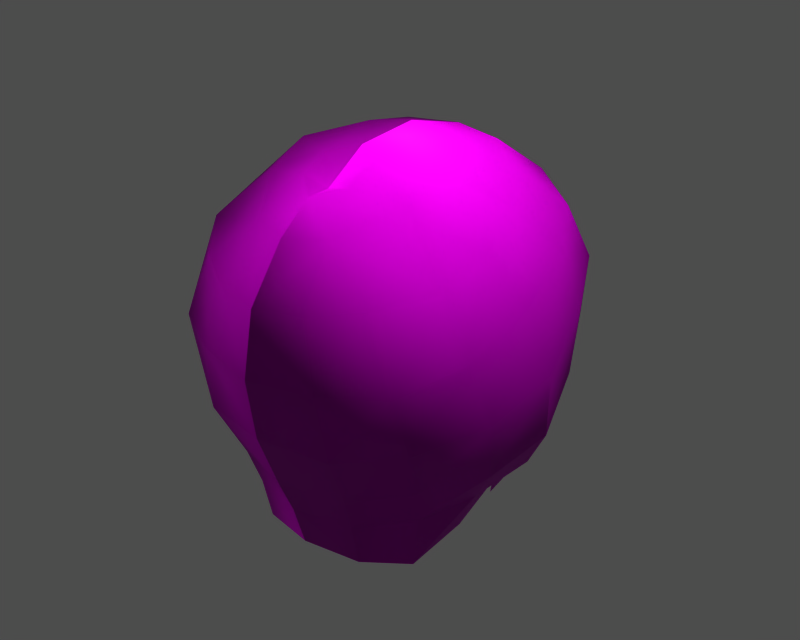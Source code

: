 # Source: p082005.blend  (saved by Blender 3.6.13; exported with 4.5.12 LTS)
import bpy
from mathutils import Matrix  # noqa: F401  (used for matrix-valued properties, if any)

bpy.ops.wm.read_factory_settings(use_empty=True)
scene = bpy.context.scene
scene.name = '1'

# ---- collections
col_collection_1 = bpy.data.collections.new('Collection 1'); scene.collection.children.link(col_collection_1)

# ---- images (referenced by path relative to the original .blend; pixels are not part of the script)
import os
ASSET_DIR = os.environ.get("B2B_ASSET_DIR", "")  # directory of the original .blend (textures are referenced by path, not embedded)
HERE = os.path.dirname(os.path.abspath(__file__))  # packed textures are extracted next to this script under _unpacked/

def load_image(name, relpath, width, height, colorspace="sRGB"):
    """Load a texture the original file referenced (path relative to the .blend, or extracted next to this script)."""
    p = next((c for c in (os.path.join(HERE, relpath), os.path.join(ASSET_DIR, relpath)) if relpath and os.path.exists(c)), "")
    if p:
        img = bpy.data.images.load(p, check_existing=True)
        img.name = name
    else:  # same state as the original file: an image datablock whose file is absent (Cycles renders it pink)
        img = bpy.data.images.new(name, width, height)
        img.source = "FILE"
        img.filepath = "//" + (relpath or name)
    img.colorspace_settings.name = colorspace
    return img
img_m_hair_diff_0 = load_image('m_hair_diff_0', 'p082005.dds', 1024, 1024, 'Non-Color')
img_m_hair_norm_0 = load_image('m_hair_norm_0', 'p082005_n.dds', 1024, 1024, 'Non-Color')
img_m_hair_spec_0 = load_image('m_hair_spec_0', 'p082005_sp.dds', 1024, 1024, 'Non-Color')

# ---- materials (node trees are filled in below, after node groups)
mat_m_hair_mat_001 = bpy.data.materials.new('m_hair_mat.001')

# ---- material node trees
mat_m_hair_mat_001.use_nodes = True; mat_m_hair_mat_001.node_tree.nodes.clear()
_N = mat_m_hair_mat_001.node_tree.nodes; _L = mat_m_hair_mat_001.node_tree.links
n0 = _N.new('ShaderNodeBsdfPrincipled'); n0.name = 'Principled BSDF'; n0.location = (0, 0)
n0.distribution = 'GGX'
n0.subsurface_method = 'RANDOM_WALK_SKIN'
n0.inputs[3].default_value = 1.45
n0.inputs[27].default_value = (0.0, 0.0, 0.0, 1.0)
n0.inputs[28].default_value = 1.0
n1 = _N.new('ShaderNodeOutputMaterial'); n1.name = 'Material Output'; n1.location = (0, 0)
n2 = _N.new('ShaderNodeTexImage'); n2.name = 'Image Texture'; n2.location = (0, 0)
n2.image = img_m_hair_diff_0
n3 = _N.new('ShaderNodeUVMap'); n3.name = 'UV Map'; n3.location = (0, 0)
n4 = _N.new('ShaderNodeTexImage'); n4.name = 'Image Texture.001'; n4.location = (0, 0)
n4.image = img_m_hair_norm_0
n5 = _N.new('ShaderNodeNormalMap'); n5.name = 'Normal Map'; n5.location = (0, 0)
n6 = _N.new('ShaderNodeUVMap'); n6.name = 'UV Map.001'; n6.location = (0, 0)
n7 = _N.new('ShaderNodeTexImage'); n7.name = 'Image Texture.002'; n7.location = (0, 0)
n7.image = img_m_hair_spec_0
n8 = _N.new('ShaderNodeUVMap'); n8.name = 'UV Map.002'; n8.location = (0, 0)
_L.new(n0.outputs[0], n1.inputs[0])
_L.new(n2.outputs[0], n0.inputs[0])
_L.new(n3.outputs[0], n2.inputs[0])
_L.new(n4.outputs[0], n5.inputs[1])
_L.new(n5.outputs[0], n0.inputs[5])
_L.new(n6.outputs[0], n4.inputs[0])
_L.new(n7.outputs[0], n0.inputs[13])
_L.new(n8.outputs[0], n7.inputs[0])
n1.is_active_output = True

# ---- meshes
me_m_hair = bpy.data.meshes.new('m_hair')
me_m_hair.from_pydata([(6.193, 5.383, 10.57), (3.347, 7.371, 11.23), (2.726, 4.348, 13.37), (-3.674, -8.832, 2.229), (-3.184, -7.398, -0.7703), (0.005661, -8.365, -0.7478), (-6.449, 0.452, 11.91), (-7.735, 2.44, 9.531), (-8.378, -1.1, 8.176), (6.299, -7.702, 5.872), (8.006, -4.698, 6.842), (6.809, -5.085, 9.958), (-7.03, -2.262, 10.89), (8.505, -3.549, 3.516), (6.473, -6.68, 2.655), (5.744, -5.067, -0.5187), (6.95, 1.985, -1.864), (5.705, 4.96, -0.6211), (7.462, 4.526, 2.3), (3.626, 9.314, 8.175), (6.583, 7.103, 7.487), (5.949, 7.809, 3.966), (-8.147, 3.907, 6.337), (-7.45, 4.526, 2.3), (-8.38, 1.192, 0.6717), (0.005661, -9.36, 8.756), (0.005661, -7.44, 11.34), (-2.016, -6.699, 11.53), (0.005661, -9.541, 2.367), (6.405, -1.611, -2.201), (5.181, -1.153, -4.732), (5.289, 1.409, -3.526), (-5.733, -5.067, -0.5187), (-6.462, -6.68, 2.655), (-8.494, -3.549, 3.516), (-9.03, 0.1856, 4.64), (3.347, 10.14, 4.894), (0.005661, 10.83, 5.133), (0.005661, 10.07, 8.422), (-4.03, -3.891, 12.66), (-1.331, -4.585, 13.08), (0.005661, 4.882, 13.5), (0.005661, 1.268, 14.47), (-7.706, -2.375, -0.1123), (-3.336, 10.14, 4.894), (-3.615, 9.314, 8.175), (-3.336, 7.371, 11.23), (-2.714, 4.348, 13.37), (-5.937, 7.809, 3.966), (8.392, 1.192, 0.6717), (8.158, 3.907, 6.337), (8.389, -1.1, 8.176), (7.747, 2.44, 9.531), (6.46, 0.452, 11.91), (2.028, -6.699, 11.53), (4.766, -7.438, 9.325), (1.976, 0.5705, 14.23), (0.005661, -2.201, 14.17), (5.608, 2.819, -2.569), (3.685, -8.832, 2.229), (-2.551, -8.817, 8.967), (-3.336, -9.253, 5.661), (0.005661, -10.0, 5.566), (-6.798, -5.085, 9.958), (-7.994, -4.698, 6.842), (-6.288, -7.702, 5.872), (3.196, -7.398, -0.7703), (-5.186, 4.842, -2.303), (-4.187, 4.793, -5.044), (-5.597, 2.819, -2.569), (7.717, -2.375, -0.1123), (9.041, 0.1856, 4.64), (7.041, -2.262, 10.89), (4.042, -3.891, 12.66), (4.198, 4.793, -5.044), (5.197, 4.842, -2.303), (-5.169, -1.153, -4.732), (-6.394, -1.611, -2.201), (-5.278, 1.409, -3.526), (-6.939, 1.985, -1.864), (-5.694, 4.96, -0.6211), (-6.182, 5.383, 10.57), (-6.571, 7.103, 7.487), (-4.236, -1.592, 13.53), (3.347, -9.253, 5.661), (2.562, -8.817, 8.967), (-4.755, -7.438, 9.325), (4.247, -1.592, 13.53), (8.392, 1.192, 0.6717), (6.95, 1.985, -1.864), (-8.38, 1.192, 0.6717), (-6.939, 1.985, -1.864), (1.342, -4.585, 13.08), (-1.372, -3.151, 13.78), (-1.965, 0.5705, 14.23), (4.357, 2.646, -5.27), (-4.345, 2.646, -5.27), (0.005661, 8.07, 11.45), (-2.8, 9.889, 3.023), (-4.825, 7.768, 2.11), (4.836, 7.768, 2.11), (2.811, 9.889, 3.023), (-4.683, -4.216, -5.59), (-5.166, -4.447, -2.638), (-2.981, -6.723, -2.782), (5.177, -4.447, -2.638), (4.694, -4.216, -5.59), (2.992, -6.723, -2.782), (4.575, 2.959, 12.92), (-4.564, 2.959, 12.92), (-2.935, -6.214, -5.115), (0.005661, -7.549, -2.64), (2.946, -6.214, -5.115), (0.005661, -5.738, 12.69), (1.384, -3.151, 13.78), (0.005661, -4.464, 12.72), (0.005661, 10.57, 3.328), (0.005661, -6.872, -4.922), (-5.278, 1.409, -3.526), (5.289, 1.409, -3.526)], [], [(0, 1, 2), (3, 4, 5), (6, 7, 8), (9, 10, 11), (8, 12, 6), (13, 14, 15), (16, 17, 18), (19, 20, 21), (22, 23, 24), (25, 26, 27), (5, 28, 3), (29, 30, 31), (32, 33, 34), (24, 35, 22), (36, 37, 38), (39, 27, 40), (2, 41, 42), (34, 43, 32), (44, 45, 38), (46, 47, 41), (45, 44, 48), (49, 18, 50), (51, 52, 53), (54, 55, 11), (56, 42, 57), (16, 58, 17), (59, 28, 5), (11, 55, 9), (60, 61, 62), (63, 64, 65), (66, 15, 14), (67, 68, 69), (15, 70, 13), (50, 71, 49), (53, 72, 51), (54, 11, 73), (74, 75, 58), (76, 77, 78), (69, 79, 80), (47, 46, 81), (48, 82, 45), (42, 41, 47), (83, 6, 12), (62, 25, 60), (62, 84, 85), (23, 80, 79), (38, 19, 36), (41, 2, 1), (21, 36, 19), (63, 27, 39), (65, 86, 63), (72, 53, 87), (42, 56, 2), (12, 8, 64), (43, 34, 35), (10, 51, 72), (71, 13, 70), (33, 32, 4), (7, 22, 35), (82, 81, 46), (71, 50, 52), (1, 0, 20), (70, 88, 71), (29, 31, 89), (35, 90, 43), (78, 77, 91), (5, 66, 59), (54, 73, 92), (39, 40, 93), (10, 9, 14), (28, 59, 84), (33, 65, 64), (61, 3, 28), (6, 83, 94), (94, 83, 93), (38, 37, 44), (95, 74, 58), (68, 96, 69), (19, 38, 97), (97, 38, 45), (98, 99, 48), (48, 99, 80), (21, 100, 101), (17, 100, 21), (102, 103, 77), (104, 103, 102), (105, 106, 29), (106, 105, 107), (45, 46, 97), (46, 45, 82), (97, 1, 19), (20, 19, 1), (53, 108, 56), (108, 53, 52), (94, 109, 6), (7, 6, 109), (59, 14, 9), (14, 59, 66), (65, 33, 3), (4, 3, 33), (102, 110, 104), (111, 104, 110), (107, 112, 106), (112, 107, 111), (54, 26, 25), (113, 54, 92), (114, 57, 115), (114, 56, 57), (35, 8, 7), (8, 35, 34), (52, 51, 71), (13, 71, 51), (109, 81, 7), (22, 7, 81), (52, 0, 108), (0, 52, 50), (86, 27, 63), (27, 60, 25), (51, 10, 13), (14, 13, 10), (34, 64, 8), (64, 34, 33), (25, 85, 54), (85, 25, 62), (18, 49, 16), (29, 89, 88), (79, 24, 23), (90, 91, 77), (1, 97, 41), (41, 97, 46), (86, 65, 61), (3, 61, 65), (84, 9, 55), (9, 84, 59), (93, 40, 115), (113, 92, 115), (36, 101, 116), (101, 36, 21), (116, 98, 44), (48, 44, 98), (20, 0, 50), (20, 50, 18), (81, 82, 22), (23, 22, 82), (88, 70, 29), (105, 29, 70), (77, 43, 90), (43, 77, 103), (56, 87, 53), (87, 56, 114), (47, 109, 94), (81, 109, 47), (108, 2, 56), (108, 0, 2), (111, 117, 112), (110, 117, 111), (47, 94, 42), (42, 94, 57), (84, 62, 28), (28, 62, 61), (113, 26, 54), (26, 113, 27), (116, 37, 36), (44, 37, 116), (12, 63, 39), (64, 63, 12), (11, 72, 73), (72, 11, 10), (87, 73, 72), (73, 87, 114), (12, 39, 83), (83, 39, 93), (18, 21, 20), (21, 18, 17), (82, 48, 23), (80, 23, 48), (86, 60, 27), (61, 60, 86), (85, 55, 54), (55, 85, 84), (76, 102, 77), (106, 30, 29), (92, 114, 115), (92, 73, 114), (57, 93, 115), (94, 93, 57), (69, 118, 79), (69, 96, 118), (119, 58, 16), (95, 58, 119), (15, 66, 107), (111, 107, 66), (104, 4, 32), (4, 104, 111), (40, 113, 115), (27, 113, 40), (103, 32, 43), (32, 103, 104), (70, 15, 105), (107, 105, 15), (66, 5, 111), (111, 5, 4), (67, 69, 80), (58, 75, 17)])
me_m_hair.polygons.foreach_set('use_smooth', [True] * 204)
_uv = me_m_hair.uv_layers.new(name='UVTex')
_uv.uv.foreach_set('vector', [0.3711, 0.6478, 0.2937, 0.7201, 0.4031, 0.7903, 0.8435, 0.3661, 0.8236, 0.2645, 0.9268, 0.25, 0.5248, 0.67, 0.4555, 0.5926, 0.5543, 0.5392, 0.7632, 0.4777, 0.6604, 0.4985, 0.6806, 0.5967, 0.5543, 0.5392, 0.6001, 0.6279, 0.5248, 0.67, 0.6216, 0.398, 0.7348, 0.3749, 0.7132, 0.2707, 0.4433, 0.2272, 0.3214, 0.261, 0.3588, 0.3699, 0.2133, 0.6257, 0.3049, 0.5565, 0.2506, 0.4506, 0.3996, 0.4972, 0.3588, 0.3699, 0.4717, 0.3116, 0.9372, 0.6275, 0.8669, 0.7382, 0.8007, 0.715, 0.9268, 0.25, 0.9629, 0.358, 0.8435, 0.3661, 0.6087, 0.2078, 0.6148, 0.1202, 0.5291, 0.1353, 0.7132, 0.2707, 0.7348, 0.3749, 0.6216, 0.398, 0.4717, 0.3116, 0.5083, 0.4322, 0.3996, 0.4972, 0.1544, 0.527, 0.05854, 0.5889, 0.1211, 0.7015, 0.6775, 0.7226, 0.8007, 0.715, 0.7345, 0.7921, 0.4031, 0.7903, 0.3662, 0.8708, 0.5129, 0.891, 0.6216, 0.398, 0.609, 0.2849, 0.7132, 0.2707, 0.1544, 0.527, 0.2133, 0.6257, 0.1211, 0.7015, 0.2937, 0.7201, 0.4031, 0.7903, 0.3662, 0.8708, 0.2133, 0.6257, 0.1544, 0.527, 0.2506, 0.4506, 0.4717, 0.3116, 0.3588, 0.3699, 0.3996, 0.4972, 0.5543, 0.5392, 0.4555, 0.5926, 0.5248, 0.67, 0.8007, 0.715, 0.776, 0.5978, 0.6806, 0.5967, 0.5376, 0.8274, 0.5129, 0.891, 0.6466, 0.8732, 0.4433, 0.2272, 0.4053, 0.1908, 0.3214, 0.261, 0.8435, 0.3661, 0.9629, 0.358, 0.9268, 0.25, 0.6806, 0.5967, 0.776, 0.5978, 0.7632, 0.4777, 0.8564, 0.6057, 0.8622, 0.4846, 0.9716, 0.4937, 0.6806, 0.5967, 0.6604, 0.4985, 0.7632, 0.4777, 0.8236, 0.2645, 0.7132, 0.2707, 0.7348, 0.3749, 0.3338, 0.1968, 0.3348, 0.09935, 0.4053, 0.1908, 0.7132, 0.2707, 0.609, 0.2849, 0.6216, 0.398, 0.3996, 0.4972, 0.5083, 0.4322, 0.4717, 0.3116, 0.5248, 0.67, 0.6001, 0.6279, 0.5543, 0.5392, 0.8007, 0.715, 0.6806, 0.5967, 0.6775, 0.7226, 0.3348, 0.09935, 0.3338, 0.1968, 0.4053, 0.1908, 0.6148, 0.1202, 0.6087, 0.2078, 0.5291, 0.1353, 0.4053, 0.1908, 0.4433, 0.2272, 0.3214, 0.261, 0.4031, 0.7903, 0.2937, 0.7201, 0.3711, 0.6478, 0.2506, 0.4506, 0.3049, 0.5565, 0.2133, 0.6257, 0.5129, 0.891, 0.3662, 0.8708, 0.4031, 0.7903, 0.6007, 0.7446, 0.5248, 0.67, 0.6001, 0.6279, 0.9716, 0.4937, 0.9372, 0.6275, 0.8564, 0.6057, 0.9716, 0.4937, 0.8622, 0.4846, 0.8564, 0.6057, 0.3588, 0.3699, 0.3214, 0.261, 0.4433, 0.2272, 0.1211, 0.7015, 0.2133, 0.6257, 0.1544, 0.527, 0.3662, 0.8708, 0.4031, 0.7903, 0.2937, 0.7201, 0.2506, 0.4506, 0.1544, 0.527, 0.2133, 0.6257, 0.6806, 0.5967, 0.8007, 0.715, 0.6775, 0.7226, 0.7632, 0.4777, 0.776, 0.5978, 0.6806, 0.5967, 0.6001, 0.6279, 0.5248, 0.67, 0.6007, 0.7446, 0.5129, 0.891, 0.5376, 0.8274, 0.4031, 0.7903, 0.6001, 0.6279, 0.5543, 0.5392, 0.6604, 0.4985, 0.609, 0.2849, 0.6216, 0.398, 0.5083, 0.4322, 0.6604, 0.4985, 0.5543, 0.5392, 0.6001, 0.6279, 0.5083, 0.4322, 0.6216, 0.398, 0.609, 0.2849, 0.7348, 0.3749, 0.7132, 0.2707, 0.8236, 0.2645, 0.4555, 0.5926, 0.3996, 0.4972, 0.5083, 0.4322, 0.3049, 0.5565, 0.3711, 0.6478, 0.2937, 0.7201, 0.5083, 0.4322, 0.3996, 0.4972, 0.4555, 0.5926, 0.2937, 0.7201, 0.3711, 0.6478, 0.3049, 0.5565, 0.609, 0.2849, 0.495, 0.2957, 0.5083, 0.4322, 0.6087, 0.2078, 0.5291, 0.1353, 0.4944, 0.2007, 0.5083, 0.4322, 0.495, 0.2957, 0.609, 0.2849, 0.5291, 0.1353, 0.6087, 0.2078, 0.4944, 0.2007, 0.9268, 0.25, 0.8236, 0.2645, 0.8435, 0.3661, 0.8007, 0.715, 0.6775, 0.7226, 0.7345, 0.7921, 0.6775, 0.7226, 0.7345, 0.7921, 0.6749, 0.8186, 0.6604, 0.4985, 0.7632, 0.4777, 0.7348, 0.3749, 0.9629, 0.358, 0.8435, 0.3661, 0.8622, 0.4846, 0.7348, 0.3749, 0.7632, 0.4777, 0.6604, 0.4985, 0.8622, 0.4846, 0.8435, 0.3661, 0.9629, 0.358, 0.5248, 0.67, 0.6007, 0.7446, 0.5376, 0.8274, 0.5376, 0.8274, 0.6007, 0.7446, 0.6749, 0.8186, 0.1211, 0.7015, 0.05854, 0.5889, 0.1544, 0.527, 0.4069, 0.09073, 0.3348, 0.09935, 0.4053, 0.1908, 0.3348, 0.09935, 0.4069, 0.09073, 0.4053, 0.1908, 0.2133, 0.6257, 0.1211, 0.7015, 0.2259, 0.8053, 0.2259, 0.8053, 0.1211, 0.7015, 0.2133, 0.6257, 0.1209, 0.4709, 0.214, 0.3897, 0.2506, 0.4506, 0.2506, 0.4506, 0.214, 0.3897, 0.3214, 0.261, 0.2506, 0.4506, 0.214, 0.3897, 0.1209, 0.4709, 0.3214, 0.261, 0.214, 0.3897, 0.2506, 0.4506, 0.7121, 0.109, 0.7089, 0.2033, 0.6087, 0.2078, 0.8093, 0.1993, 0.7089, 0.2033, 0.7121, 0.109, 0.7089, 0.2033, 0.7121, 0.109, 0.6087, 0.2078, 0.7121, 0.109, 0.7089, 0.2033, 0.8093, 0.1993, 0.2133, 0.6257, 0.2937, 0.7201, 0.2259, 0.8053, 0.2937, 0.7201, 0.2133, 0.6257, 0.3049, 0.5565, 0.2259, 0.8053, 0.2937, 0.7201, 0.2133, 0.6257, 0.3049, 0.5565, 0.2133, 0.6257, 0.2937, 0.7201, 0.5248, 0.67, 0.4514, 0.7375, 0.5376, 0.8274, 0.4514, 0.7375, 0.5248, 0.67, 0.4555, 0.5926, 0.5376, 0.8274, 0.4514, 0.7375, 0.5248, 0.67, 0.4555, 0.5926, 0.5248, 0.67, 0.4514, 0.7375, 0.8435, 0.3661, 0.7348, 0.3749, 0.7632, 0.4777, 0.7348, 0.3749, 0.8435, 0.3661, 0.8236, 0.2645, 0.7632, 0.4777, 0.7348, 0.3749, 0.8435, 0.3661, 0.8236, 0.2645, 0.8435, 0.3661, 0.7348, 0.3749, 0.7121, 0.109, 0.794, 0.1263, 0.8093, 0.1993, 0.9053, 0.1874, 0.8093, 0.1993, 0.794, 0.1263, 0.8093, 0.1993, 0.794, 0.1263, 0.7121, 0.109, 0.794, 0.1263, 0.8093, 0.1993, 0.9053, 0.1874, 0.8007, 0.715, 0.8669, 0.7382, 0.9372, 0.6275, 0.7996, 0.8029, 0.8007, 0.715, 0.7345, 0.7921, 0.6749, 0.8186, 0.6466, 0.8732, 0.7483, 0.8374, 0.6749, 0.8186, 0.5376, 0.8274, 0.6466, 0.8732, 0.5083, 0.4322, 0.5543, 0.5392, 0.4555, 0.5926, 0.5543, 0.5392, 0.5083, 0.4322, 0.6216, 0.398, 0.4555, 0.5926, 0.5543, 0.5392, 0.5083, 0.4322, 0.6216, 0.398, 0.5083, 0.4322, 0.5543, 0.5392, 0.4514, 0.7375, 0.3711, 0.6478, 0.4555, 0.5926, 0.3996, 0.4972, 0.4555, 0.5926, 0.3711, 0.6478, 0.4555, 0.5926, 0.3711, 0.6478, 0.4514, 0.7375, 0.3711, 0.6478, 0.4555, 0.5926, 0.3996, 0.4972, 0.776, 0.5978, 0.8007, 0.715, 0.6806, 0.5967, 0.8007, 0.715, 0.8564, 0.6057, 0.9372, 0.6275, 0.5543, 0.5392, 0.6604, 0.4985, 0.6216, 0.398, 0.7348, 0.3749, 0.6216, 0.398, 0.6604, 0.4985, 0.6216, 0.398, 0.6604, 0.4985, 0.5543, 0.5392, 0.6604, 0.4985, 0.6216, 0.398, 0.7348, 0.3749, 0.9372, 0.6275, 0.8564, 0.6057, 0.8007, 0.715, 0.8564, 0.6057, 0.9372, 0.6275, 0.9716, 0.4937, 0.3588, 0.3699, 0.4717, 0.3116, 0.4433, 0.2272, 0.6087, 0.2078, 0.4944, 0.2007, 0.495, 0.2957, 0.4433, 0.2272, 0.4717, 0.3116, 0.3588, 0.3699, 0.495, 0.2957, 0.4944, 0.2007, 0.6087, 0.2078, 0.2937, 0.7201, 0.2259, 0.8053, 0.3662, 0.8708, 0.3662, 0.8708, 0.2259, 0.8053, 0.2937, 0.7201, 0.776, 0.5978, 0.7632, 0.4777, 0.8622, 0.4846, 0.8435, 0.3661, 0.8622, 0.4846, 0.7632, 0.4777, 0.8622, 0.4846, 0.7632, 0.4777, 0.776, 0.5978, 0.7632, 0.4777, 0.8622, 0.4846, 0.8435, 0.3661, 0.6749, 0.8186, 0.7345, 0.7921, 0.7483, 0.8374, 0.7996, 0.8029, 0.7345, 0.7921, 0.7483, 0.8374, 0.1544, 0.527, 0.1209, 0.4709, 0.0345, 0.528, 0.1209, 0.4709, 0.1544, 0.527, 0.2506, 0.4506, 0.0345, 0.528, 0.1209, 0.4709, 0.1544, 0.527, 0.2506, 0.4506, 0.1544, 0.527, 0.1209, 0.4709, 0.3049, 0.5565, 0.3711, 0.6478, 0.3996, 0.4972, 0.3049, 0.5565, 0.3996, 0.4972, 0.3588, 0.3699, 0.3711, 0.6478, 0.3049, 0.5565, 0.3996, 0.4972, 0.3588, 0.3699, 0.3996, 0.4972, 0.3049, 0.5565, 0.495, 0.2957, 0.609, 0.2849, 0.6087, 0.2078, 0.7089, 0.2033, 0.6087, 0.2078, 0.609, 0.2849, 0.6087, 0.2078, 0.609, 0.2849, 0.495, 0.2957, 0.609, 0.2849, 0.6087, 0.2078, 0.7089, 0.2033, 0.5376, 0.8274, 0.6007, 0.7446, 0.5248, 0.67, 0.6007, 0.7446, 0.5376, 0.8274, 0.6749, 0.8186, 0.4031, 0.7903, 0.4514, 0.7375, 0.5376, 0.8274, 0.3711, 0.6478, 0.4514, 0.7375, 0.4031, 0.7903, 0.4514, 0.7375, 0.4031, 0.7903, 0.5376, 0.8274, 0.4514, 0.7375, 0.3711, 0.6478, 0.4031, 0.7903, 0.9053, 0.1874, 0.886, 0.1158, 0.794, 0.1263, 0.794, 0.1263, 0.886, 0.1158, 0.9053, 0.1874, 0.4031, 0.7903, 0.5376, 0.8274, 0.5129, 0.891, 0.5129, 0.891, 0.5376, 0.8274, 0.6466, 0.8732, 0.8622, 0.4846, 0.9716, 0.4937, 0.9629, 0.358, 0.9629, 0.358, 0.9716, 0.4937, 0.8622, 0.4846, 0.7996, 0.8029, 0.8669, 0.7382, 0.8007, 0.715, 0.8669, 0.7382, 0.7996, 0.8029, 0.8007, 0.715, 0.0345, 0.528, 0.05854, 0.5889, 0.1544, 0.527, 0.1544, 0.527, 0.05854, 0.5889, 0.0345, 0.528, 0.6001, 0.6279, 0.6806, 0.5967, 0.6775, 0.7226, 0.6604, 0.4985, 0.6806, 0.5967, 0.6001, 0.6279, 0.6806, 0.5967, 0.6001, 0.6279, 0.6775, 0.7226, 0.6001, 0.6279, 0.6806, 0.5967, 0.6604, 0.4985, 0.6007, 0.7446, 0.6775, 0.7226, 0.6001, 0.6279, 0.6775, 0.7226, 0.6007, 0.7446, 0.6749, 0.8186, 0.6001, 0.6279, 0.6775, 0.7226, 0.6007, 0.7446, 0.6007, 0.7446, 0.6775, 0.7226, 0.6749, 0.8186, 0.3588, 0.3699, 0.2506, 0.4506, 0.3049, 0.5565, 0.2506, 0.4506, 0.3588, 0.3699, 0.3214, 0.261, 0.3049, 0.5565, 0.2506, 0.4506, 0.3588, 0.3699, 0.3214, 0.261, 0.3588, 0.3699, 0.2506, 0.4506, 0.776, 0.5978, 0.8564, 0.6057, 0.8007, 0.715, 0.8622, 0.4846, 0.8564, 0.6057, 0.776, 0.5978, 0.8564, 0.6057, 0.776, 0.5978, 0.8007, 0.715, 0.776, 0.5978, 0.8564, 0.6057, 0.8622, 0.4846, 0.6148, 0.1202, 0.7121, 0.109, 0.6087, 0.2078, 0.7121, 0.109, 0.6148, 0.1202, 0.6087, 0.2078, 0.7345, 0.7921, 0.6749, 0.8186, 0.7483, 0.8374, 0.7345, 0.7921, 0.6775, 0.7226, 0.6749, 0.8186, 0.6466, 0.8732, 0.6749, 0.8186, 0.7483, 0.8374, 0.5376, 0.8274, 0.6749, 0.8186, 0.6466, 0.8732, 0.4053, 0.1908, 0.4604, 0.1503, 0.4433, 0.2272, 0.4053, 0.1908, 0.4069, 0.09073, 0.4604, 0.1503, 0.4604, 0.1503, 0.4053, 0.1908, 0.4433, 0.2272, 0.4069, 0.09073, 0.4053, 0.1908, 0.4604, 0.1503, 0.7132, 0.2707, 0.8236, 0.2645, 0.8093, 0.1993, 0.9053, 0.1874, 0.8093, 0.1993, 0.8236, 0.2645, 0.8093, 0.1993, 0.8236, 0.2645, 0.7132, 0.2707, 0.8236, 0.2645, 0.8093, 0.1993, 0.9053, 0.1874, 0.7345, 0.7921, 0.7996, 0.8029, 0.7483, 0.8374, 0.8007, 0.715, 0.7996, 0.8029, 0.7345, 0.7921, 0.7089, 0.2033, 0.7132, 0.2707, 0.609, 0.2849, 0.7132, 0.2707, 0.7089, 0.2033, 0.8093, 0.1993, 0.609, 0.2849, 0.7132, 0.2707, 0.7089, 0.2033, 0.8093, 0.1993, 0.7089, 0.2033, 0.7132, 0.2707, 0.8236, 0.2645, 0.9268, 0.25, 0.9053, 0.1874, 0.9053, 0.1874, 0.9268, 0.25, 0.8236, 0.2645, 0.3338, 0.1968, 0.4053, 0.1908, 0.3214, 0.261, 0.4053, 0.1908, 0.3338, 0.1968, 0.3214, 0.261])
me_m_hair.materials.append(mat_m_hair_mat_001)
me_m_hair.use_remesh_preserve_volume = False
me_m_hair.use_remesh_preserve_attributes = False
me_m_hair.use_mirror_vertex_groups = False
me_m_hair.update()
arm_armature = bpy.data.armatures.new('armature')  # bones are not reproduced

# ---- objects
ob_p082005_obj = bpy.data.objects.new('p082005_obj', arm_armature)
ob_m_hair = bpy.data.objects.new('m_hair', me_m_hair)

# ---- transforms, parenting, visibility, modifiers, constraints
ob_p082005_obj.location = (0.0, 0.0, 0.0)
ob_p082005_obj.lock_rotations_4d = False
ob_p082005_obj.empty_display_type = 'ARROWS'
ob_p082005_obj.show_in_front = True
ob_p082005_obj.lineart.crease_threshold = 0.0
ob_m_hair.parent = ob_p082005_obj
ob_m_hair.location = (-0.005647, 2.393, 161.9)
ob_m_hair.lock_rotations_4d = False
ob_m_hair.empty_display_type = 'ARROWS'
ob_m_hair.lineart.crease_threshold = 0.0
_vg = ob_m_hair.vertex_groups.new(name='b_hair_01')
_vg.add([0, 1, 2, 3, 4, 5, 6, 7, 8, 9, 10, 11, 12, 13, 14, 15, 16, 17, 18, 19, 20, 21, 22, 23, 24, 25, 26, 27, 28, 29, 30, 31, 32, 33, 34, 35, 36, 37, 38, 39, 40, 41, 42, 43, 44, 45, 46, 47, 48, 49, 50, 51, 52, 53, 54, 55, 56, 57, 58, 59, 60, 61, 62, 63, 64, 65, 66, 67, 68, 69, 70, 71, 72, 73, 74, 75, 76, 77, 78, 79, 80, 81, 82, 83, 84, 85, 86, 87, 88, 89, 90, 91, 92, 93, 94, 95, 96, 97, 98, 99, 100, 101, 102, 103, 104, 105, 106, 107, 108, 109, 110, 111, 112, 113, 114, 115, 116, 117, 118, 119], 1.0, 'REPLACE')
_m = ob_m_hair.modifiers.new('Armature', 'ARMATURE')
_m.object = ob_p082005_obj
_m.use_bone_envelopes = True

# ---- collection membership
col_collection_1.objects.link(ob_p082005_obj)
col_collection_1.objects.link(ob_m_hair)

# ---- scene / render settings (as saved in the file)
scene.frame_start = 1; scene.frame_end = 250; scene.frame_set(1)
scene.render.engine = 'BLENDER_EEVEE_NEXT'
scene.render.image_settings.file_format = 'TARGA'
scene.render.image_settings.color_mode = 'RGB'
scene.render.image_settings.compression = 90
scene.render.resolution_x = 320
scene.render.resolution_y = 256
scene.render.fps = 25
scene.render.dither_intensity = 0.0
scene.render.use_compositing = False
scene.render.use_sequencer = False
scene.render.use_file_extension = False
scene.render.bake_margin = 2
scene.render.bake_bias = 0.0
scene.render.use_stamp_time = False
scene.render.use_stamp_date = False
scene.render.use_stamp_frame = False
scene.render.use_stamp_camera = False
scene.render.use_stamp_scene = False
scene.render.use_stamp_filename = False
scene.render.use_stamp_render_time = False
scene.render.stamp_font_size = 0
scene.render.stamp_foreground = (0.0, 0.0, 0.0, 0.0)
scene.render.stamp_background = (0.0, 0.0, 0.0, 0.0)
scene.cycles.use_denoising = False
scene.cycles.samples = 10
scene.cycles.sampling_pattern = 'TABULATED_SOBOL'
scene.cycles.light_sampling_threshold = 0.0
scene.cycles.use_adaptive_sampling = False
scene.cycles.use_light_tree = False
scene.cycles.blur_glossy = 0.0
scene.cycles.volume_bounces = 1
scene.cycles.pixel_filter_type = 'GAUSSIAN'
scene.cycles.sample_clamp_indirect = 0.0
scene.view_settings.view_transform = 'Raw'
bpy.context.view_layer.update()

# ---- added for rendering (the .blend has no active camera and no usable light): camera, sun + grey world if the file has none
cam_auto = bpy.data.cameras.new('AutoCamera')
cam_auto.lens = 50.0
cam_auto.sensor_width = 36.0
cam_auto.clip_end = 1000.0
ob_auto_camera = bpy.data.objects.new('AutoCamera', cam_auto)
scene.collection.objects.link(ob_auto_camera)
ob_auto_camera.location = (31.5513, -35.0556, 191.538)
ob_auto_camera.rotation_euler = (1.09748, -7.21219e-08, 0.694738)
scene.camera = ob_auto_camera
light_auto_sun = bpy.data.lights.new('AutoSun', 'SUN')
light_auto_sun.energy = 3.0
light_auto_sun.angle = 0.0523599
ob_auto_sun = bpy.data.objects.new('AutoSun', light_auto_sun)
scene.collection.objects.link(ob_auto_sun)
ob_auto_sun.rotation_euler = (0.872665, 0.174533, 0.523599)
if scene.world is None:
    world_auto = bpy.data.worlds.new('AutoWorld')
    world_auto.color = (0.3, 0.3, 0.3)
    scene.world = world_auto
bpy.context.view_layer.update()
